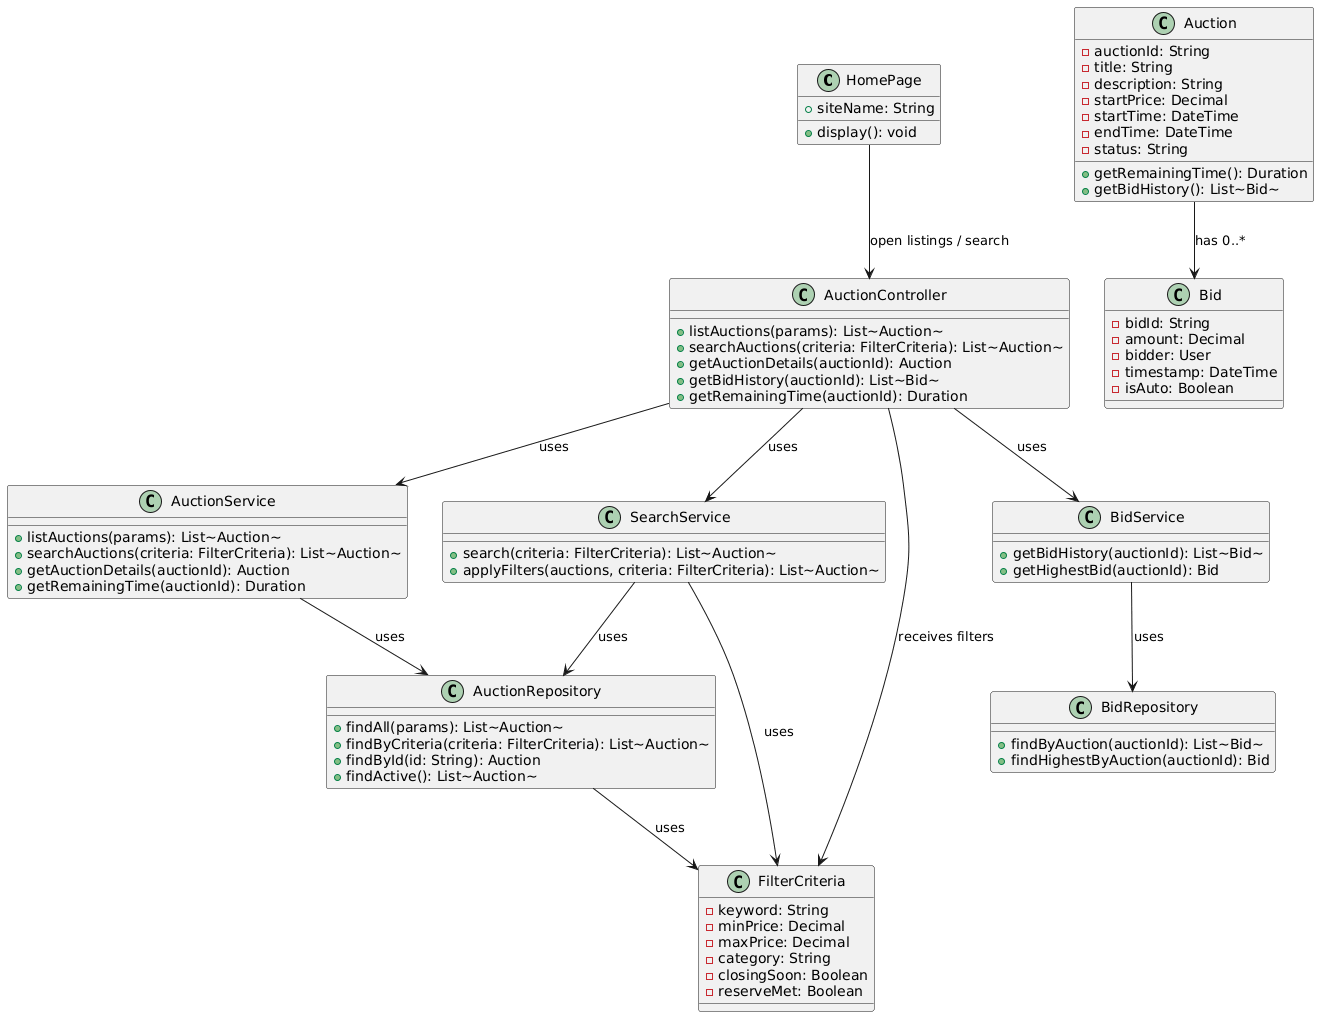

The diagram above was rendered by PlantUML. Its source (embedded in the PNG):
@startuml
class HomePage {
  +siteName: String
  +display(): void
}

class AuctionController {
  +listAuctions(params): List~Auction~
  +searchAuctions(criteria: FilterCriteria): List~Auction~
  +getAuctionDetails(auctionId): Auction
  +getBidHistory(auctionId): List~Bid~
  +getRemainingTime(auctionId): Duration
}

class AuctionService {
  +listAuctions(params): List~Auction~
  +searchAuctions(criteria: FilterCriteria): List~Auction~
  +getAuctionDetails(auctionId): Auction
  +getRemainingTime(auctionId): Duration
}

class SearchService {
  +search(criteria: FilterCriteria): List~Auction~
  +applyFilters(auctions, criteria: FilterCriteria): List~Auction~
}

class FilterCriteria {
  -keyword: String
  -minPrice: Decimal
  -maxPrice: Decimal
  -category: String
  -closingSoon: Boolean
  -reserveMet: Boolean
}

class AuctionRepository {
  +findAll(params): List~Auction~
  +findByCriteria(criteria: FilterCriteria): List~Auction~
  +findById(id: String): Auction
  +findActive(): List~Auction~
}

class Auction {
  -auctionId: String
  -title: String
  -description: String
  -startPrice: Decimal
  -startTime: DateTime
  -endTime: DateTime
  -status: String
  +getRemainingTime(): Duration
  +getBidHistory(): List~Bid~
}

class Bid {
  -bidId: String
  -amount: Decimal
  -bidder: User
  -timestamp: DateTime
  -isAuto: Boolean
}

class BidService {
  +getBidHistory(auctionId): List~Bid~
  +getHighestBid(auctionId): Bid
}

class BidRepository {
  +findByAuction(auctionId): List~Bid~
  +findHighestByAuction(auctionId): Bid
}

HomePage --> AuctionController : open listings / search
AuctionController --> AuctionService : uses
AuctionController --> SearchService : uses
AuctionController --> FilterCriteria : "receives filters"
AuctionService --> AuctionRepository : uses

SearchService --> FilterCriteria : uses
SearchService --> AuctionRepository : uses
AuctionRepository --> FilterCriteria : uses

AuctionController --> BidService : uses
BidService --> BidRepository : uses
Auction --> Bid : "has 0..*"
@enduml